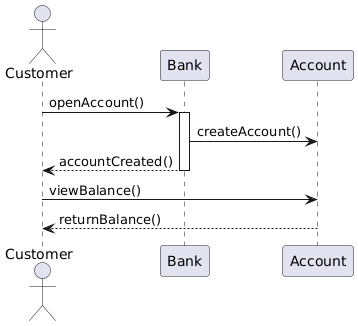

The diagram above was rendered by PlantUML. Its source (embedded in the PNG):
@startuml
actor Customer
participant Bank
participant Account

Customer -> Bank : openAccount()
activate Bank

Bank -> Account : createAccount()
Bank --> Customer : accountCreated()

deactivate Bank

Customer -> Account : viewBalance()
Account --> Customer : returnBalance()
@enduml